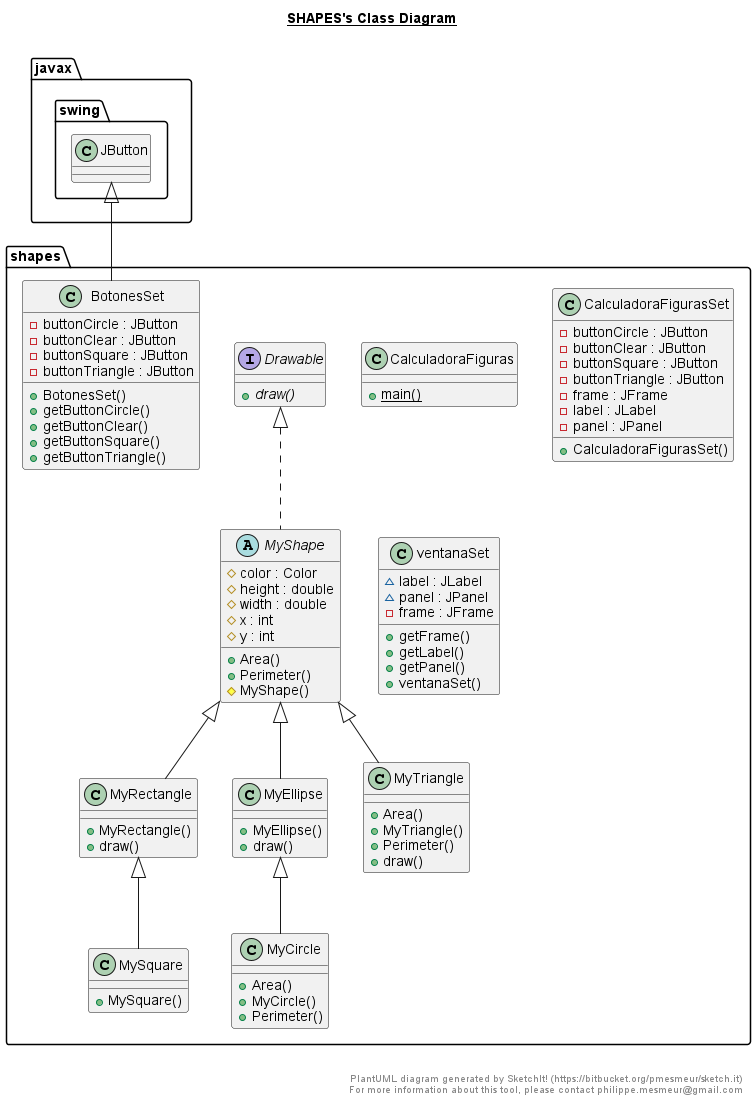

The diagram above was rendered by PlantUML. Its source (embedded in the PNG):
@startuml

title __SHAPES's Class Diagram__\n

  namespace shapes {
    class shapes.BotonesSet {
        - buttonCircle : JButton
        - buttonClear : JButton
        - buttonSquare : JButton
        - buttonTriangle : JButton
        + BotonesSet()
        + getButtonCircle()
        + getButtonClear()
        + getButtonSquare()
        + getButtonTriangle()
    }
  }
  

  namespace shapes {
    class shapes.CalculadoraFiguras {
        {static} + main()
    }
  }
  

  namespace shapes {
    class shapes.CalculadoraFigurasSet {
        - buttonCircle : JButton
        - buttonClear : JButton
        - buttonSquare : JButton
        - buttonTriangle : JButton
        - frame : JFrame
        - label : JLabel
        - panel : JPanel
        + CalculadoraFigurasSet()
    }
  }
  

  namespace shapes {
    interface shapes.Drawable {
        {abstract} + draw()
    }
  }
  

  namespace shapes {
    class shapes.MyCircle {
        + Area()
        + MyCircle()
        + Perimeter()
    }
  }
  

  namespace shapes {
    class shapes.MyEllipse {
        + MyEllipse()
        + draw()
    }
  }
  

  namespace shapes {
    class shapes.MyRectangle {
        + MyRectangle()
        + draw()
    }
  }
  

  namespace shapes {
    abstract class shapes.MyShape {
        # color : Color
        # height : double
        # width : double
        # x : int
        # y : int
        + Area()
        + Perimeter()
        # MyShape()
    }
  }
  

  namespace shapes {
    class shapes.MySquare {
        + MySquare()
    }
  }
  

  namespace shapes {
    class shapes.MyTriangle {
        + Area()
        + MyTriangle()
        + Perimeter()
        + draw()
    }
  }
  

  namespace shapes {
    class shapes.ventanaSet {
        ~ label : JLabel
        ~ panel : JPanel
        - frame : JFrame
        + getFrame()
        + getLabel()
        + getPanel()
        + ventanaSet()
    }
  }
  

  shapes.BotonesSet -up-|> javax.swing.JButton
  shapes.MyCircle -up-|> shapes.MyEllipse
  shapes.MyEllipse -up-|> shapes.MyShape
  shapes.MyRectangle -up-|> shapes.MyShape
  shapes.MyShape .up.|> shapes.Drawable
  shapes.MySquare -up-|> shapes.MyRectangle
  shapes.MyTriangle -up-|> shapes.MyShape


right footer


PlantUML diagram generated by SketchIt! (https://bitbucket.org/pmesmeur/sketch.it)
For more information about this tool, please contact philippe.mesmeur@gmail.com
endfooter

@enduml